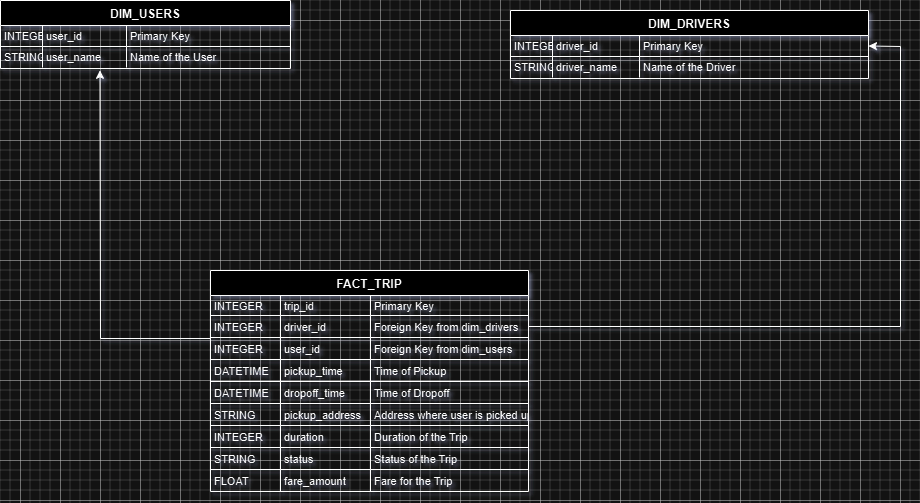

The diagram above was exported from draw.io. Its source (the exported page's mxGraphModel, read from the mxfile embedded in the PNG):
<mxGraphModel dx="1050" dy="537" grid="1" gridSize="10" guides="1" tooltips="1" connect="1" arrows="1" fold="1" page="1" pageScale="1" pageWidth="850" pageHeight="1100" math="0" shadow="0">
  <root>
    <mxCell id="0" />
    <mxCell id="1" parent="0" />
    <mxCell id="2" value="DIM_USERS" style="shape=table;startSize=25;container=1;collapsible=0;childLayout=tableLayout;fixedRows=1;rowLines=1;fontStyle=1;align=center;resizeLast=1;" parent="1" vertex="1">
      <mxGeometry x="20" y="20" width="290" height="68" as="geometry" />
    </mxCell>
    <mxCell id="3" style="shape=tableRow;horizontal=0;startSize=0;swimlaneHead=0;swimlaneBody=0;fillColor=none;collapsible=0;dropTarget=0;points=[[0,0.5],[1,0.5]];portConstraint=eastwest;top=0;left=0;right=0;bottom=0;" parent="2" vertex="1">
      <mxGeometry y="25" width="290" height="21" as="geometry" />
    </mxCell>
    <mxCell id="4" value="INTEGER" style="shape=partialRectangle;connectable=0;fillColor=none;top=0;left=0;bottom=0;right=0;align=left;spacingLeft=2;overflow=hidden;fontSize=11;" parent="3" vertex="1">
      <mxGeometry width="42" height="21" as="geometry">
        <mxRectangle width="42" height="21" as="alternateBounds" />
      </mxGeometry>
    </mxCell>
    <mxCell id="5" value="user_id" style="shape=partialRectangle;connectable=0;fillColor=none;top=0;left=0;bottom=0;right=0;align=left;spacingLeft=2;overflow=hidden;fontSize=11;" parent="3" vertex="1">
      <mxGeometry x="42" width="84" height="21" as="geometry">
        <mxRectangle width="84" height="21" as="alternateBounds" />
      </mxGeometry>
    </mxCell>
    <mxCell id="6" value="Primary Key" style="shape=partialRectangle;connectable=0;fillColor=none;top=0;left=0;bottom=0;right=0;align=left;spacingLeft=2;overflow=hidden;fontSize=11;" parent="3" vertex="1">
      <mxGeometry x="126" width="164" height="21" as="geometry">
        <mxRectangle width="164" height="21" as="alternateBounds" />
      </mxGeometry>
    </mxCell>
    <mxCell id="7" style="shape=tableRow;horizontal=0;startSize=0;swimlaneHead=0;swimlaneBody=0;fillColor=none;collapsible=0;dropTarget=0;points=[[0,0.5],[1,0.5]];portConstraint=eastwest;top=0;left=0;right=0;bottom=0;" parent="2" vertex="1">
      <mxGeometry y="46" width="290" height="21" as="geometry" />
    </mxCell>
    <mxCell id="8" value="STRING" style="shape=partialRectangle;connectable=0;fillColor=none;top=0;left=0;bottom=0;right=0;align=left;spacingLeft=2;overflow=hidden;fontSize=11;" parent="7" vertex="1">
      <mxGeometry width="42" height="21" as="geometry">
        <mxRectangle width="42" height="21" as="alternateBounds" />
      </mxGeometry>
    </mxCell>
    <mxCell id="9" value="user_name" style="shape=partialRectangle;connectable=0;fillColor=none;top=0;left=0;bottom=0;right=0;align=left;spacingLeft=2;overflow=hidden;fontSize=11;" parent="7" vertex="1">
      <mxGeometry x="42" width="84" height="21" as="geometry">
        <mxRectangle width="84" height="21" as="alternateBounds" />
      </mxGeometry>
    </mxCell>
    <mxCell id="10" value="Name of the User" style="shape=partialRectangle;connectable=0;fillColor=none;top=0;left=0;bottom=0;right=0;align=left;spacingLeft=2;overflow=hidden;fontSize=11;" parent="7" vertex="1">
      <mxGeometry x="126" width="164" height="21" as="geometry">
        <mxRectangle width="164" height="21" as="alternateBounds" />
      </mxGeometry>
    </mxCell>
    <mxCell id="11" value="DIM_DRIVERS" style="shape=table;startSize=25;container=1;collapsible=0;childLayout=tableLayout;fixedRows=1;rowLines=1;fontStyle=1;align=center;resizeLast=1;" parent="1" vertex="1">
      <mxGeometry x="530" y="30" width="358" height="68" as="geometry" />
    </mxCell>
    <mxCell id="12" style="shape=tableRow;horizontal=0;startSize=0;swimlaneHead=0;swimlaneBody=0;fillColor=none;collapsible=0;dropTarget=0;points=[[0,0.5],[1,0.5]];portConstraint=eastwest;top=0;left=0;right=0;bottom=0;" parent="11" vertex="1">
      <mxGeometry y="25" width="358" height="21" as="geometry" />
    </mxCell>
    <mxCell id="13" value="INTEGER" style="shape=partialRectangle;connectable=0;fillColor=none;top=0;left=0;bottom=0;right=0;align=left;spacingLeft=2;overflow=hidden;fontSize=11;" parent="12" vertex="1">
      <mxGeometry width="42" height="21" as="geometry">
        <mxRectangle width="42" height="21" as="alternateBounds" />
      </mxGeometry>
    </mxCell>
    <mxCell id="14" value="driver_id" style="shape=partialRectangle;connectable=0;fillColor=none;top=0;left=0;bottom=0;right=0;align=left;spacingLeft=2;overflow=hidden;fontSize=11;" parent="12" vertex="1">
      <mxGeometry x="42" width="87" height="21" as="geometry">
        <mxRectangle width="87" height="21" as="alternateBounds" />
      </mxGeometry>
    </mxCell>
    <mxCell id="15" value="Primary Key" style="shape=partialRectangle;connectable=0;fillColor=none;top=0;left=0;bottom=0;right=0;align=left;spacingLeft=2;overflow=hidden;fontSize=11;" parent="12" vertex="1">
      <mxGeometry x="129" width="229" height="21" as="geometry">
        <mxRectangle width="229" height="21" as="alternateBounds" />
      </mxGeometry>
    </mxCell>
    <mxCell id="16" style="shape=tableRow;horizontal=0;startSize=0;swimlaneHead=0;swimlaneBody=0;fillColor=none;collapsible=0;dropTarget=0;points=[[0,0.5],[1,0.5]];portConstraint=eastwest;top=0;left=0;right=0;bottom=0;" parent="11" vertex="1">
      <mxGeometry y="46" width="358" height="21" as="geometry" />
    </mxCell>
    <mxCell id="17" value="STRING" style="shape=partialRectangle;connectable=0;fillColor=none;top=0;left=0;bottom=0;right=0;align=left;spacingLeft=2;overflow=hidden;fontSize=11;" parent="16" vertex="1">
      <mxGeometry width="42" height="21" as="geometry">
        <mxRectangle width="42" height="21" as="alternateBounds" />
      </mxGeometry>
    </mxCell>
    <mxCell id="18" value="driver_name" style="shape=partialRectangle;connectable=0;fillColor=none;top=0;left=0;bottom=0;right=0;align=left;spacingLeft=2;overflow=hidden;fontSize=11;" parent="16" vertex="1">
      <mxGeometry x="42" width="87" height="21" as="geometry">
        <mxRectangle width="87" height="21" as="alternateBounds" />
      </mxGeometry>
    </mxCell>
    <mxCell id="19" value="Name of the Driver" style="shape=partialRectangle;connectable=0;fillColor=none;top=0;left=0;bottom=0;right=0;align=left;spacingLeft=2;overflow=hidden;fontSize=11;" parent="16" vertex="1">
      <mxGeometry x="129" width="229" height="21" as="geometry">
        <mxRectangle width="229" height="21" as="alternateBounds" />
      </mxGeometry>
    </mxCell>
    <mxCell id="20" value="FACT_TRIP" style="shape=table;startSize=25;container=1;collapsible=0;childLayout=tableLayout;fixedRows=1;rowLines=1;fontStyle=1;align=center;resizeLast=1;" parent="1" vertex="1">
      <mxGeometry x="230" y="290" width="318" height="221" as="geometry" />
    </mxCell>
    <mxCell id="21" style="shape=tableRow;horizontal=0;startSize=0;swimlaneHead=0;swimlaneBody=0;fillColor=none;collapsible=0;dropTarget=0;points=[[0,0.5],[1,0.5]];portConstraint=eastwest;top=0;left=0;right=0;bottom=0;" parent="20" vertex="1">
      <mxGeometry y="25" width="318" height="20" as="geometry" />
    </mxCell>
    <mxCell id="22" value="INTEGER" style="shape=partialRectangle;connectable=0;fillColor=none;top=0;left=0;bottom=0;right=0;align=left;spacingLeft=2;overflow=hidden;fontSize=11;" parent="21" vertex="1">
      <mxGeometry width="70" height="20" as="geometry">
        <mxRectangle width="70" height="20" as="alternateBounds" />
      </mxGeometry>
    </mxCell>
    <mxCell id="23" value="trip_id" style="shape=partialRectangle;connectable=0;fillColor=none;top=0;left=0;bottom=0;right=0;align=left;spacingLeft=2;overflow=hidden;fontSize=11;" parent="21" vertex="1">
      <mxGeometry x="70" width="90" height="20" as="geometry">
        <mxRectangle width="90" height="20" as="alternateBounds" />
      </mxGeometry>
    </mxCell>
    <mxCell id="24" value="Primary Key" style="shape=partialRectangle;connectable=0;fillColor=none;top=0;left=0;bottom=0;right=0;align=left;spacingLeft=2;overflow=hidden;fontSize=11;" parent="21" vertex="1">
      <mxGeometry x="160" width="158" height="20" as="geometry">
        <mxRectangle width="158" height="20" as="alternateBounds" />
      </mxGeometry>
    </mxCell>
    <mxCell id="25" style="shape=tableRow;horizontal=0;startSize=0;swimlaneHead=0;swimlaneBody=0;fillColor=none;collapsible=0;dropTarget=0;points=[[0,0.5],[1,0.5]];portConstraint=eastwest;top=0;left=0;right=0;bottom=0;" parent="20" vertex="1">
      <mxGeometry y="45" width="318" height="22" as="geometry" />
    </mxCell>
    <mxCell id="26" value="INTEGER" style="shape=partialRectangle;connectable=0;fillColor=none;top=0;left=0;bottom=0;right=0;align=left;spacingLeft=2;overflow=hidden;fontSize=11;" parent="25" vertex="1">
      <mxGeometry width="70" height="22" as="geometry">
        <mxRectangle width="70" height="22" as="alternateBounds" />
      </mxGeometry>
    </mxCell>
    <mxCell id="27" value="driver_id" style="shape=partialRectangle;connectable=0;fillColor=none;top=0;left=0;bottom=0;right=0;align=left;spacingLeft=2;overflow=hidden;fontSize=11;" parent="25" vertex="1">
      <mxGeometry x="70" width="90" height="22" as="geometry">
        <mxRectangle width="90" height="22" as="alternateBounds" />
      </mxGeometry>
    </mxCell>
    <mxCell id="28" value="Foreign Key from dim_drivers" style="shape=partialRectangle;connectable=0;fillColor=none;top=0;left=0;bottom=0;right=0;align=left;spacingLeft=2;overflow=hidden;fontSize=11;" parent="25" vertex="1">
      <mxGeometry x="160" width="158" height="22" as="geometry">
        <mxRectangle width="158" height="22" as="alternateBounds" />
      </mxGeometry>
    </mxCell>
    <mxCell id="29" style="shape=tableRow;horizontal=0;startSize=0;swimlaneHead=0;swimlaneBody=0;fillColor=none;collapsible=0;dropTarget=0;points=[[0,0.5],[1,0.5]];portConstraint=eastwest;top=0;left=0;right=0;bottom=0;" parent="20" vertex="1">
      <mxGeometry y="67" width="318" height="22" as="geometry" />
    </mxCell>
    <mxCell id="30" value="INTEGER" style="shape=partialRectangle;connectable=0;fillColor=none;top=0;left=0;bottom=0;right=0;align=left;spacingLeft=2;overflow=hidden;fontSize=11;" parent="29" vertex="1">
      <mxGeometry width="70" height="22" as="geometry">
        <mxRectangle width="70" height="22" as="alternateBounds" />
      </mxGeometry>
    </mxCell>
    <mxCell id="31" value="user_id" style="shape=partialRectangle;connectable=0;fillColor=none;top=0;left=0;bottom=0;right=0;align=left;spacingLeft=2;overflow=hidden;fontSize=11;" parent="29" vertex="1">
      <mxGeometry x="70" width="90" height="22" as="geometry">
        <mxRectangle width="90" height="22" as="alternateBounds" />
      </mxGeometry>
    </mxCell>
    <mxCell id="32" value="Foreign Key from dim_users" style="shape=partialRectangle;connectable=0;fillColor=none;top=0;left=0;bottom=0;right=0;align=left;spacingLeft=2;overflow=hidden;fontSize=11;" parent="29" vertex="1">
      <mxGeometry x="160" width="158" height="22" as="geometry">
        <mxRectangle width="158" height="22" as="alternateBounds" />
      </mxGeometry>
    </mxCell>
    <mxCell id="33" style="shape=tableRow;horizontal=0;startSize=0;swimlaneHead=0;swimlaneBody=0;fillColor=none;collapsible=0;dropTarget=0;points=[[0,0.5],[1,0.5]];portConstraint=eastwest;top=0;left=0;right=0;bottom=0;" parent="20" vertex="1">
      <mxGeometry y="89" width="318" height="22" as="geometry" />
    </mxCell>
    <mxCell id="34" value="DATETIME" style="shape=partialRectangle;connectable=0;fillColor=none;top=0;left=0;bottom=0;right=0;align=left;spacingLeft=2;overflow=hidden;fontSize=11;" parent="33" vertex="1">
      <mxGeometry width="70" height="22" as="geometry">
        <mxRectangle width="70" height="22" as="alternateBounds" />
      </mxGeometry>
    </mxCell>
    <mxCell id="35" value="pickup_time" style="shape=partialRectangle;connectable=0;fillColor=none;top=0;left=0;bottom=0;right=0;align=left;spacingLeft=2;overflow=hidden;fontSize=11;" parent="33" vertex="1">
      <mxGeometry x="70" width="90" height="22" as="geometry">
        <mxRectangle width="90" height="22" as="alternateBounds" />
      </mxGeometry>
    </mxCell>
    <mxCell id="36" value="Time of Pickup" style="shape=partialRectangle;connectable=0;fillColor=none;top=0;left=0;bottom=0;right=0;align=left;spacingLeft=2;overflow=hidden;fontSize=11;" parent="33" vertex="1">
      <mxGeometry x="160" width="158" height="22" as="geometry">
        <mxRectangle width="158" height="22" as="alternateBounds" />
      </mxGeometry>
    </mxCell>
    <mxCell id="37" style="shape=tableRow;horizontal=0;startSize=0;swimlaneHead=0;swimlaneBody=0;fillColor=none;collapsible=0;dropTarget=0;points=[[0,0.5],[1,0.5]];portConstraint=eastwest;top=0;left=0;right=0;bottom=0;" parent="20" vertex="1">
      <mxGeometry y="111" width="318" height="22" as="geometry" />
    </mxCell>
    <mxCell id="38" value="DATETIME" style="shape=partialRectangle;connectable=0;fillColor=none;top=0;left=0;bottom=0;right=0;align=left;spacingLeft=2;overflow=hidden;fontSize=11;" parent="37" vertex="1">
      <mxGeometry width="70" height="22" as="geometry">
        <mxRectangle width="70" height="22" as="alternateBounds" />
      </mxGeometry>
    </mxCell>
    <mxCell id="39" value="dropoff_time" style="shape=partialRectangle;connectable=0;fillColor=none;top=0;left=0;bottom=0;right=0;align=left;spacingLeft=2;overflow=hidden;fontSize=11;" parent="37" vertex="1">
      <mxGeometry x="70" width="90" height="22" as="geometry">
        <mxRectangle width="90" height="22" as="alternateBounds" />
      </mxGeometry>
    </mxCell>
    <mxCell id="40" value="Time of Dropoff" style="shape=partialRectangle;connectable=0;fillColor=none;top=0;left=0;bottom=0;right=0;align=left;spacingLeft=2;overflow=hidden;fontSize=11;" parent="37" vertex="1">
      <mxGeometry x="160" width="158" height="22" as="geometry">
        <mxRectangle width="158" height="22" as="alternateBounds" />
      </mxGeometry>
    </mxCell>
    <mxCell id="41" style="shape=tableRow;horizontal=0;startSize=0;swimlaneHead=0;swimlaneBody=0;fillColor=none;collapsible=0;dropTarget=0;points=[[0,0.5],[1,0.5]];portConstraint=eastwest;top=0;left=0;right=0;bottom=0;" parent="20" vertex="1">
      <mxGeometry y="133" width="318" height="22" as="geometry" />
    </mxCell>
    <mxCell id="42" value="STRING" style="shape=partialRectangle;connectable=0;fillColor=none;top=0;left=0;bottom=0;right=0;align=left;spacingLeft=2;overflow=hidden;fontSize=11;" parent="41" vertex="1">
      <mxGeometry width="70" height="22" as="geometry">
        <mxRectangle width="70" height="22" as="alternateBounds" />
      </mxGeometry>
    </mxCell>
    <mxCell id="43" value="pickup_address" style="shape=partialRectangle;connectable=0;fillColor=none;top=0;left=0;bottom=0;right=0;align=left;spacingLeft=2;overflow=hidden;fontSize=11;" parent="41" vertex="1">
      <mxGeometry x="70" width="90" height="22" as="geometry">
        <mxRectangle width="90" height="22" as="alternateBounds" />
      </mxGeometry>
    </mxCell>
    <mxCell id="44" value="Address where user is picked up" style="shape=partialRectangle;connectable=0;fillColor=none;top=0;left=0;bottom=0;right=0;align=left;spacingLeft=2;overflow=hidden;fontSize=11;" parent="41" vertex="1">
      <mxGeometry x="160" width="158" height="22" as="geometry">
        <mxRectangle width="158" height="22" as="alternateBounds" />
      </mxGeometry>
    </mxCell>
    <mxCell id="45" style="shape=tableRow;horizontal=0;startSize=0;swimlaneHead=0;swimlaneBody=0;fillColor=none;collapsible=0;dropTarget=0;points=[[0,0.5],[1,0.5]];portConstraint=eastwest;top=0;left=0;right=0;bottom=0;" parent="20" vertex="1">
      <mxGeometry y="155" width="318" height="22" as="geometry" />
    </mxCell>
    <mxCell id="46" value="INTEGER" style="shape=partialRectangle;connectable=0;fillColor=none;top=0;left=0;bottom=0;right=0;align=left;spacingLeft=2;overflow=hidden;fontSize=11;" parent="45" vertex="1">
      <mxGeometry width="70" height="22" as="geometry">
        <mxRectangle width="70" height="22" as="alternateBounds" />
      </mxGeometry>
    </mxCell>
    <mxCell id="47" value="duration" style="shape=partialRectangle;connectable=0;fillColor=none;top=0;left=0;bottom=0;right=0;align=left;spacingLeft=2;overflow=hidden;fontSize=11;" parent="45" vertex="1">
      <mxGeometry x="70" width="90" height="22" as="geometry">
        <mxRectangle width="90" height="22" as="alternateBounds" />
      </mxGeometry>
    </mxCell>
    <mxCell id="48" value="Duration of the Trip" style="shape=partialRectangle;connectable=0;fillColor=none;top=0;left=0;bottom=0;right=0;align=left;spacingLeft=2;overflow=hidden;fontSize=11;" parent="45" vertex="1">
      <mxGeometry x="160" width="158" height="22" as="geometry">
        <mxRectangle width="158" height="22" as="alternateBounds" />
      </mxGeometry>
    </mxCell>
    <mxCell id="49" style="shape=tableRow;horizontal=0;startSize=0;swimlaneHead=0;swimlaneBody=0;fillColor=none;collapsible=0;dropTarget=0;points=[[0,0.5],[1,0.5]];portConstraint=eastwest;top=0;left=0;right=0;bottom=0;" parent="20" vertex="1">
      <mxGeometry y="177" width="318" height="22" as="geometry" />
    </mxCell>
    <mxCell id="50" value="STRING" style="shape=partialRectangle;connectable=0;fillColor=none;top=0;left=0;bottom=0;right=0;align=left;spacingLeft=2;overflow=hidden;fontSize=11;" parent="49" vertex="1">
      <mxGeometry width="70" height="22" as="geometry">
        <mxRectangle width="70" height="22" as="alternateBounds" />
      </mxGeometry>
    </mxCell>
    <mxCell id="51" value="status" style="shape=partialRectangle;connectable=0;fillColor=none;top=0;left=0;bottom=0;right=0;align=left;spacingLeft=2;overflow=hidden;fontSize=11;" parent="49" vertex="1">
      <mxGeometry x="70" width="90" height="22" as="geometry">
        <mxRectangle width="90" height="22" as="alternateBounds" />
      </mxGeometry>
    </mxCell>
    <mxCell id="52" value="Status of the Trip" style="shape=partialRectangle;connectable=0;fillColor=none;top=0;left=0;bottom=0;right=0;align=left;spacingLeft=2;overflow=hidden;fontSize=11;" parent="49" vertex="1">
      <mxGeometry x="160" width="158" height="22" as="geometry">
        <mxRectangle width="158" height="22" as="alternateBounds" />
      </mxGeometry>
    </mxCell>
    <mxCell id="53" style="shape=tableRow;horizontal=0;startSize=0;swimlaneHead=0;swimlaneBody=0;fillColor=none;collapsible=0;dropTarget=0;points=[[0,0.5],[1,0.5]];portConstraint=eastwest;top=0;left=0;right=0;bottom=0;" parent="20" vertex="1">
      <mxGeometry y="199" width="318" height="22" as="geometry" />
    </mxCell>
    <mxCell id="54" value="FLOAT" style="shape=partialRectangle;connectable=0;fillColor=none;top=0;left=0;bottom=0;right=0;align=left;spacingLeft=2;overflow=hidden;fontSize=11;" parent="53" vertex="1">
      <mxGeometry width="70" height="22" as="geometry">
        <mxRectangle width="70" height="22" as="alternateBounds" />
      </mxGeometry>
    </mxCell>
    <mxCell id="55" value="fare_amount" style="shape=partialRectangle;connectable=0;fillColor=none;top=0;left=0;bottom=0;right=0;align=left;spacingLeft=2;overflow=hidden;fontSize=11;" parent="53" vertex="1">
      <mxGeometry x="70" width="90" height="22" as="geometry">
        <mxRectangle width="90" height="22" as="alternateBounds" />
      </mxGeometry>
    </mxCell>
    <mxCell id="56" value="Fare for the Trip" style="shape=partialRectangle;connectable=0;fillColor=none;top=0;left=0;bottom=0;right=0;align=left;spacingLeft=2;overflow=hidden;fontSize=11;" parent="53" vertex="1">
      <mxGeometry x="160" width="158" height="22" as="geometry">
        <mxRectangle width="158" height="22" as="alternateBounds" />
      </mxGeometry>
    </mxCell>
    <mxCell id="HsWwDLFoisotRz1xZ2U9-58" value="" style="endArrow=classic;html=1;rounded=0;exitX=1;exitY=0.5;exitDx=0;exitDy=0;entryX=1;entryY=0.5;entryDx=0;entryDy=0;" edge="1" parent="1" source="25" target="12">
      <mxGeometry width="50" height="50" relative="1" as="geometry">
        <mxPoint x="400" y="310" as="sourcePoint" />
        <mxPoint x="920" y="60" as="targetPoint" />
        <Array as="points">
          <mxPoint x="920" y="346" />
          <mxPoint x="920" y="66" />
        </Array>
      </mxGeometry>
    </mxCell>
    <mxCell id="HsWwDLFoisotRz1xZ2U9-59" value="" style="endArrow=classic;html=1;rounded=0;exitX=0;exitY=0.5;exitDx=0;exitDy=0;entryX=0.343;entryY=1.133;entryDx=0;entryDy=0;entryPerimeter=0;" edge="1" parent="1" target="7">
      <mxGeometry width="50" height="50" relative="1" as="geometry">
        <mxPoint x="230" y="358" as="sourcePoint" />
        <mxPoint x="120" y="120" as="targetPoint" />
        <Array as="points">
          <mxPoint x="120" y="358" />
        </Array>
      </mxGeometry>
    </mxCell>
  </root>
</mxGraphModel>